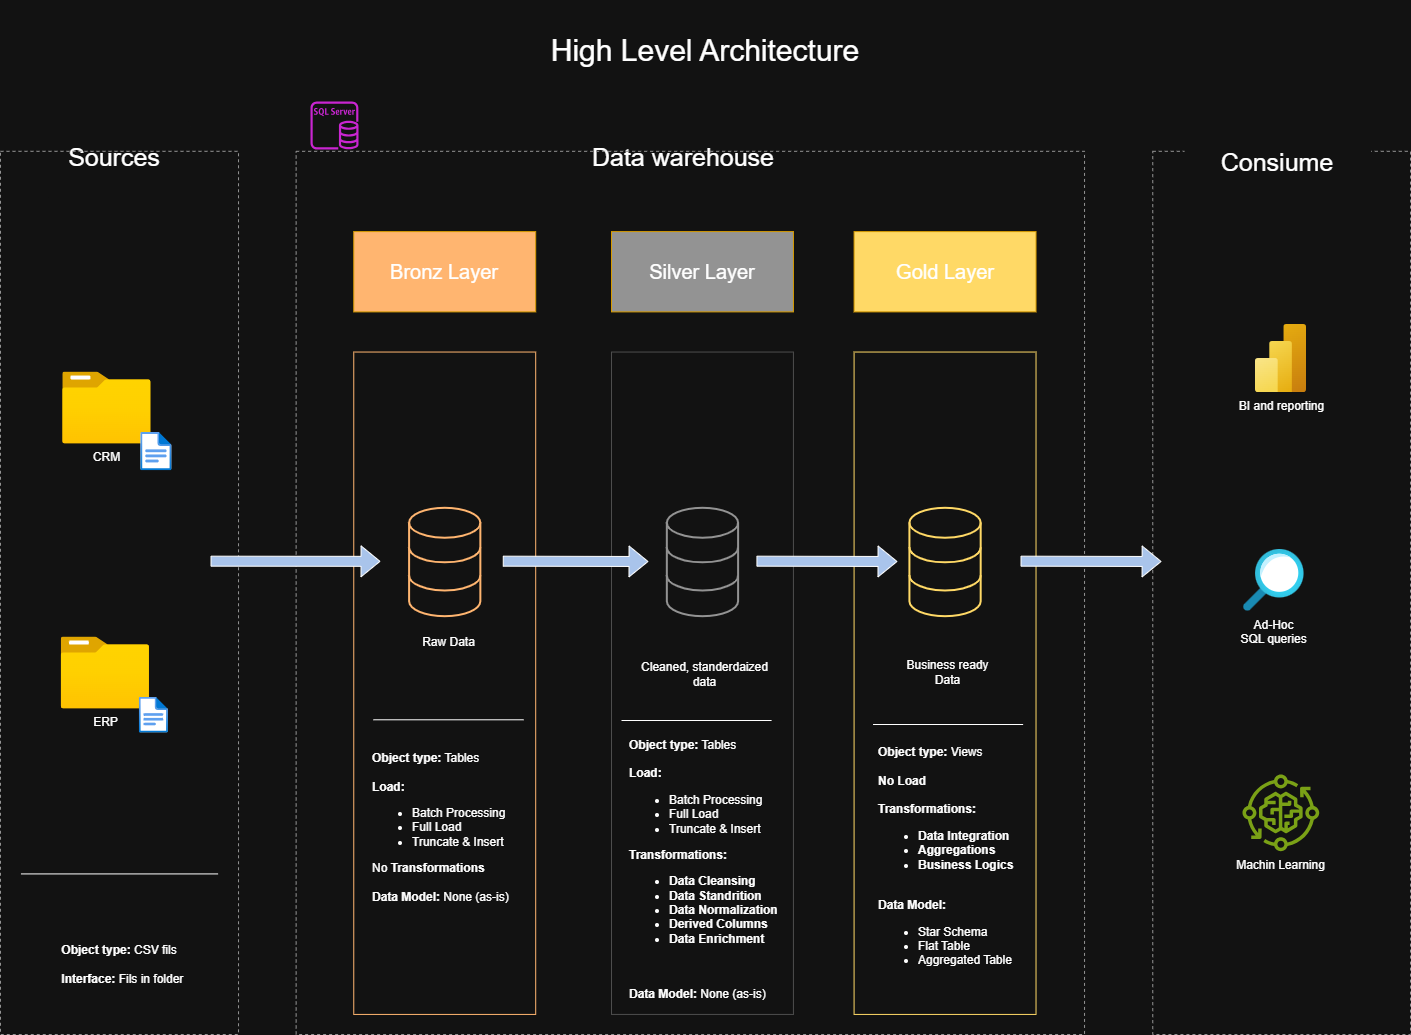

The diagram above was exported from draw.io. Its source (the exported page's mxGraphModel, read from the mxfile embedded in the PNG):
<mxGraphModel dx="2084" dy="1286" grid="1" gridSize="10" guides="1" tooltips="1" connect="1" arrows="1" fold="1" page="1" pageScale="1" pageWidth="850" pageHeight="1100" math="0" shadow="0">
  <root>
    <mxCell id="0" />
    <mxCell id="1" parent="0" />
    <mxCell id="UeyDFrQBYoYfWAp_O6mK-41" value="" style="group" parent="1" vertex="1" connectable="0">
      <mxGeometry x="150" y="134" width="1410" height="920" as="geometry" />
    </mxCell>
    <mxCell id="UeyDFrQBYoYfWAp_O6mK-2" value="&lt;font&gt;Sources&lt;/font&gt;" style="rounded=1;whiteSpace=wrap;html=1;fillColor=default;dashed=1;gradientColor=none;strokeColor=none;fontSize=25;" parent="UeyDFrQBYoYfWAp_O6mK-41" vertex="1">
      <mxGeometry x="37.903225806451616" width="151.61290322580646" height="83.69565217391303" as="geometry" />
    </mxCell>
    <mxCell id="UeyDFrQBYoYfWAp_O6mK-7" value="&lt;font&gt;Data warehouse&lt;/font&gt;" style="rounded=1;whiteSpace=wrap;html=1;fillColor=default;dashed=1;gradientColor=none;strokeColor=none;fontSize=25;" parent="UeyDFrQBYoYfWAp_O6mK-41" vertex="1">
      <mxGeometry x="532.1612903225806" width="301.7096774193548" height="83.69565217391303" as="geometry" />
    </mxCell>
    <mxCell id="UeyDFrQBYoYfWAp_O6mK-43" value="" style="group" parent="UeyDFrQBYoYfWAp_O6mK-41" vertex="1" connectable="0">
      <mxGeometry y="16.74" width="1410" height="903.26" as="geometry" />
    </mxCell>
    <mxCell id="UeyDFrQBYoYfWAp_O6mK-1" value="" style="rounded=0;whiteSpace=wrap;html=1;fillColor=none;dashed=1;strokeColor=#939393;" parent="UeyDFrQBYoYfWAp_O6mK-43" vertex="1">
      <mxGeometry y="20.072444444444447" width="238.03225806451613" height="883.1875555555556" as="geometry" />
    </mxCell>
    <mxCell id="UeyDFrQBYoYfWAp_O6mK-5" value="" style="rounded=0;whiteSpace=wrap;html=1;fillColor=none;dashed=1;strokeColor=#939393;" parent="UeyDFrQBYoYfWAp_O6mK-43" vertex="1">
      <mxGeometry x="295.64516129032256" y="20.072444444444447" width="788.3870967741935" height="883.1875555555556" as="geometry" />
    </mxCell>
    <mxCell id="UeyDFrQBYoYfWAp_O6mK-8" value="" style="rounded=0;whiteSpace=wrap;html=1;fillColor=none;dashed=1;strokeColor=#939393;" parent="UeyDFrQBYoYfWAp_O6mK-43" vertex="1">
      <mxGeometry x="1152.258064516129" y="20.072444444444447" width="257.741935483871" height="883.1875555555556" as="geometry" />
    </mxCell>
    <mxCell id="UeyDFrQBYoYfWAp_O6mK-9" value="&lt;font&gt;Consiume&lt;/font&gt;" style="rounded=1;whiteSpace=wrap;html=1;fillColor=default;dashed=1;gradientColor=none;strokeColor=none;fontSize=25;" parent="UeyDFrQBYoYfWAp_O6mK-43" vertex="1">
      <mxGeometry x="1184.0967741935485" width="186.48387096774192" height="60.21733333333334" as="geometry" />
    </mxCell>
    <mxCell id="UeyDFrQBYoYfWAp_O6mK-10" value="Bronz Layer" style="rounded=0;whiteSpace=wrap;html=1;fontSize=20;fillColor=#FFB570;strokeColor=#d79b00;" parent="UeyDFrQBYoYfWAp_O6mK-43" vertex="1">
      <mxGeometry x="353.258064516129" y="100.36222222222223" width="181.93548387096774" height="80.28977777777779" as="geometry" />
    </mxCell>
    <mxCell id="UeyDFrQBYoYfWAp_O6mK-11" value="" style="rounded=0;whiteSpace=wrap;html=1;fontSize=20;fillColor=none;fontColor=#ffffff;strokeColor=#FFB570;" parent="UeyDFrQBYoYfWAp_O6mK-43" vertex="1">
      <mxGeometry x="353.258064516129" y="220.7968888888889" width="181.93548387096774" height="662.3906666666667" as="geometry" />
    </mxCell>
    <mxCell id="UeyDFrQBYoYfWAp_O6mK-12" value="Silver Layer" style="rounded=0;whiteSpace=wrap;html=1;fontSize=20;fillColor=#939393;strokeColor=#d79b00;" parent="UeyDFrQBYoYfWAp_O6mK-43" vertex="1">
      <mxGeometry x="611" y="100.36222222222223" width="181.93548387096774" height="80.28977777777779" as="geometry" />
    </mxCell>
    <mxCell id="UeyDFrQBYoYfWAp_O6mK-13" value="" style="rounded=0;whiteSpace=wrap;html=1;fontSize=20;fillColor=none;fontColor=#ffffff;strokeColor=#4D4D4D;" parent="UeyDFrQBYoYfWAp_O6mK-43" vertex="1">
      <mxGeometry x="611" y="220.7968888888889" width="181.93548387096774" height="662.3906666666667" as="geometry" />
    </mxCell>
    <mxCell id="UeyDFrQBYoYfWAp_O6mK-14" value="Gold Layer" style="rounded=0;whiteSpace=wrap;html=1;fontSize=20;fillColor=#FFD966;strokeColor=#d79b00;" parent="UeyDFrQBYoYfWAp_O6mK-43" vertex="1">
      <mxGeometry x="853.5806451612904" y="100.36222222222223" width="181.93548387096774" height="80.28977777777779" as="geometry" />
    </mxCell>
    <mxCell id="UeyDFrQBYoYfWAp_O6mK-15" value="" style="rounded=0;whiteSpace=wrap;html=1;fontSize=20;fillColor=none;fontColor=#ffffff;strokeColor=#FFD966;" parent="UeyDFrQBYoYfWAp_O6mK-43" vertex="1">
      <mxGeometry x="853.5806451612904" y="220.7968888888889" width="181.93548387096774" height="662.3906666666667" as="geometry" />
    </mxCell>
    <mxCell id="UeyDFrQBYoYfWAp_O6mK-16" value="CRM" style="image;aspect=fixed;html=1;points=[];align=center;fontSize=12;image=img/lib/azure2/general/Folder_Blank.svg;" parent="UeyDFrQBYoYfWAp_O6mK-43" vertex="1">
      <mxGeometry x="62.16129032258065" y="240.8693333333333" width="88.5" height="71.82608695652175" as="geometry" />
    </mxCell>
    <mxCell id="UeyDFrQBYoYfWAp_O6mK-17" value="" style="image;aspect=fixed;html=1;points=[];align=center;fontSize=12;image=img/lib/azure2/general/File.svg;" parent="UeyDFrQBYoYfWAp_O6mK-43" vertex="1">
      <mxGeometry x="140.30258064516127" y="301.0866666666667" width="31.231521739130436" height="38.47826086956522" as="geometry" />
    </mxCell>
    <mxCell id="UeyDFrQBYoYfWAp_O6mK-20" value="ERP" style="image;aspect=fixed;html=1;points=[];align=center;fontSize=12;image=img/lib/azure2/general/Folder_Blank.svg;" parent="UeyDFrQBYoYfWAp_O6mK-43" vertex="1">
      <mxGeometry x="60.64516129032258" y="505.82560000000007" width="88.5" height="71.82608695652175" as="geometry" />
    </mxCell>
    <mxCell id="UeyDFrQBYoYfWAp_O6mK-21" value="" style="image;aspect=fixed;html=1;points=[];align=center;fontSize=12;image=img/lib/azure2/general/File.svg;" parent="UeyDFrQBYoYfWAp_O6mK-43" vertex="1">
      <mxGeometry x="138.78645161290322" y="566.0429333333334" width="29.140869565217386" height="35.91304347826086" as="geometry" />
    </mxCell>
    <mxCell id="UeyDFrQBYoYfWAp_O6mK-26" value="" style="endArrow=none;html=1;rounded=0;" parent="UeyDFrQBYoYfWAp_O6mK-43" edge="1">
      <mxGeometry width="50" height="50" relative="1" as="geometry">
        <mxPoint x="20.467741935483872" y="742.6804444444444" as="sourcePoint" />
        <mxPoint x="217.56451612903226" y="742.6804444444444" as="targetPoint" />
      </mxGeometry>
    </mxCell>
    <mxCell id="UeyDFrQBYoYfWAp_O6mK-27" value="&lt;b&gt;Object type:&lt;/b&gt; CSV fils&lt;div&gt;&lt;br&gt;&lt;div&gt;&amp;nbsp;&lt;b&gt; Interface:&lt;/b&gt; Fils in folder&lt;/div&gt;&lt;/div&gt;" style="text;html=1;whiteSpace=wrap;strokeColor=none;fillColor=none;align=center;verticalAlign=middle;rounded=0;" parent="UeyDFrQBYoYfWAp_O6mK-43" vertex="1">
      <mxGeometry x="15.919354838709676" y="802.8977777777777" width="206.19354838709677" height="60.21733333333334" as="geometry" />
    </mxCell>
    <mxCell id="UeyDFrQBYoYfWAp_O6mK-28" value="" style="html=1;verticalLabelPosition=bottom;align=center;labelBackgroundColor=#ffffff;verticalAlign=top;strokeWidth=2;strokeColor=#FFB570;shadow=0;dashed=0;shape=mxgraph.ios7.icons.data;" parent="UeyDFrQBYoYfWAp_O6mK-43" vertex="1">
      <mxGeometry x="408.5967741935484" y="376.5648" width="71.25806451612904" height="108.3912" as="geometry" />
    </mxCell>
    <mxCell id="UeyDFrQBYoYfWAp_O6mK-29" value="" style="html=1;verticalLabelPosition=bottom;align=center;labelBackgroundColor=#ffffff;verticalAlign=top;strokeWidth=2;strokeColor=#939393;shadow=0;dashed=0;shape=mxgraph.ios7.icons.data;" parent="UeyDFrQBYoYfWAp_O6mK-43" vertex="1">
      <mxGeometry x="666.3387096774194" y="376.5648" width="71.25806451612904" height="108.3912" as="geometry" />
    </mxCell>
    <mxCell id="UeyDFrQBYoYfWAp_O6mK-30" value="" style="html=1;verticalLabelPosition=bottom;align=center;labelBackgroundColor=#ffffff;verticalAlign=top;strokeWidth=2;strokeColor=#FFD966;shadow=0;dashed=0;shape=mxgraph.ios7.icons.data;" parent="UeyDFrQBYoYfWAp_O6mK-43" vertex="1">
      <mxGeometry x="908.9193548387096" y="376.5648" width="71.25806451612904" height="108.3912" as="geometry" />
    </mxCell>
    <mxCell id="UeyDFrQBYoYfWAp_O6mK-35" value="Raw Data" style="text;html=1;whiteSpace=wrap;strokeColor=none;fillColor=none;align=center;verticalAlign=middle;rounded=0;" parent="UeyDFrQBYoYfWAp_O6mK-43" vertex="1">
      <mxGeometry x="403.2903225806452" y="480.94151111111114" width="90.96774193548387" height="60.21733333333334" as="geometry" />
    </mxCell>
    <mxCell id="UeyDFrQBYoYfWAp_O6mK-36" value="Cleaned, standerdaized&lt;div&gt;data&lt;/div&gt;" style="text;html=1;whiteSpace=wrap;strokeColor=none;fillColor=none;align=center;verticalAlign=middle;rounded=0;" parent="UeyDFrQBYoYfWAp_O6mK-43" vertex="1">
      <mxGeometry x="622.3709677419355" y="525.1008888888889" width="164.5" height="36.1304" as="geometry" />
    </mxCell>
    <mxCell id="UeyDFrQBYoYfWAp_O6mK-37" value="Business ready Data" style="text;html=1;whiteSpace=wrap;strokeColor=none;fillColor=none;align=center;verticalAlign=middle;rounded=0;" parent="UeyDFrQBYoYfWAp_O6mK-43" vertex="1">
      <mxGeometry x="902.0967741935484" y="511.0501777777778" width="90.96774193548387" height="60.21733333333334" as="geometry" />
    </mxCell>
    <mxCell id="UeyDFrQBYoYfWAp_O6mK-39" value="&lt;b&gt;Object type:&lt;/b&gt;&amp;nbsp;Tables&lt;div&gt;&lt;div style=&quot;&quot;&gt;&lt;br&gt;&lt;/div&gt;&lt;/div&gt;&lt;div style=&quot;&quot;&gt;&lt;b&gt;Load:&lt;/b&gt;&amp;nbsp;&lt;/div&gt;&lt;div style=&quot;&quot;&gt;&lt;ul&gt;&lt;li&gt;&lt;span style=&quot;background-color: transparent; color: light-dark(rgb(0, 0, 0), rgb(255, 255, 255));&quot;&gt;Batch Processing&lt;/span&gt;&lt;/li&gt;&lt;li&gt;&lt;span style=&quot;background-color: transparent; color: light-dark(rgb(0, 0, 0), rgb(255, 255, 255));&quot;&gt;Full Load&lt;/span&gt;&lt;/li&gt;&lt;li&gt;&lt;span style=&quot;background-color: transparent; color: light-dark(rgb(0, 0, 0), rgb(255, 255, 255));&quot;&gt;Truncate &amp;amp; Insert&lt;/span&gt;&lt;span style=&quot;background-color: transparent; color: light-dark(rgb(0, 0, 0), rgb(255, 255, 255));&quot;&gt;&amp;nbsp;&lt;/span&gt;&lt;/li&gt;&lt;/ul&gt;No &lt;b&gt;Transformations&lt;/b&gt;&lt;/div&gt;&lt;div style=&quot;&quot;&gt;&lt;br&gt;&lt;/div&gt;&lt;div style=&quot;&quot;&gt;&lt;b&gt;Data Model:&lt;/b&gt; None (as-is)&lt;/div&gt;" style="text;html=1;whiteSpace=wrap;strokeColor=none;fillColor=none;align=left;verticalAlign=middle;rounded=0;" parent="UeyDFrQBYoYfWAp_O6mK-43" vertex="1">
      <mxGeometry x="370" y="601.6368588744589" width="160" height="189.46302106782107" as="geometry" />
    </mxCell>
    <mxCell id="UeyDFrQBYoYfWAp_O6mK-40" value="" style="endArrow=none;html=1;rounded=0;" parent="UeyDFrQBYoYfWAp_O6mK-43" edge="1">
      <mxGeometry width="50" height="50" relative="1" as="geometry">
        <mxPoint x="372.96774193548384" y="588.5506678210678" as="sourcePoint" />
        <mxPoint x="523.0645161290323" y="588.5506678210678" as="targetPoint" />
      </mxGeometry>
    </mxCell>
    <mxCell id="UeyDFrQBYoYfWAp_O6mK-73" value="&lt;b&gt;Object type:&lt;/b&gt;&amp;nbsp;Tables&lt;div&gt;&lt;div style=&quot;&quot;&gt;&lt;br&gt;&lt;/div&gt;&lt;/div&gt;&lt;div style=&quot;&quot;&gt;&lt;b&gt;Load:&lt;/b&gt;&amp;nbsp;&lt;/div&gt;&lt;div style=&quot;&quot;&gt;&lt;ul&gt;&lt;li&gt;&lt;span style=&quot;background-color: transparent; color: light-dark(rgb(0, 0, 0), rgb(255, 255, 255));&quot;&gt;Batch Processing&lt;/span&gt;&lt;/li&gt;&lt;li&gt;&lt;span style=&quot;background-color: transparent; color: light-dark(rgb(0, 0, 0), rgb(255, 255, 255));&quot;&gt;Full Load&lt;/span&gt;&lt;/li&gt;&lt;li&gt;&lt;span style=&quot;background-color: transparent; color: light-dark(rgb(0, 0, 0), rgb(255, 255, 255));&quot;&gt;Truncate &amp;amp; Insert&lt;/span&gt;&lt;span style=&quot;background-color: transparent; color: light-dark(rgb(0, 0, 0), rgb(255, 255, 255));&quot;&gt;&amp;nbsp;&lt;/span&gt;&lt;/li&gt;&lt;/ul&gt;&lt;b&gt;Transformations:&lt;/b&gt;&lt;/div&gt;&lt;div style=&quot;&quot;&gt;&lt;ul&gt;&lt;li&gt;&lt;b&gt;Data Cleansing&lt;/b&gt;&lt;/li&gt;&lt;li&gt;&lt;b&gt;Data Standrition&lt;/b&gt;&lt;/li&gt;&lt;li&gt;&lt;b&gt;Data Normalization&lt;/b&gt;&lt;/li&gt;&lt;li&gt;&lt;b&gt;Derived Columns&lt;/b&gt;&lt;/li&gt;&lt;li&gt;&lt;b&gt;Data Enrichment&amp;nbsp; &amp;nbsp; &amp;nbsp; &amp;nbsp;&amp;nbsp;&lt;/b&gt;&lt;/li&gt;&lt;/ul&gt;&lt;/div&gt;&lt;div style=&quot;&quot;&gt;&lt;br&gt;&lt;/div&gt;&lt;div style=&quot;&quot;&gt;&lt;b&gt;Data Model:&lt;/b&gt; None (as-is)&lt;/div&gt;" style="text;html=1;whiteSpace=wrap;strokeColor=none;fillColor=none;align=left;verticalAlign=middle;rounded=0;" parent="UeyDFrQBYoYfWAp_O6mK-43" vertex="1">
      <mxGeometry x="626.87" y="643.26" width="160" height="189.46302106782107" as="geometry" />
    </mxCell>
    <mxCell id="UeyDFrQBYoYfWAp_O6mK-76" value="&lt;b&gt;Object type:&lt;/b&gt;&amp;nbsp;Views&lt;div&gt;&lt;div style=&quot;&quot;&gt;&lt;br&gt;&lt;/div&gt;&lt;/div&gt;&lt;div style=&quot;&quot;&gt;&lt;b&gt;No Load&lt;/b&gt;&amp;nbsp;&lt;/div&gt;&lt;div style=&quot;&quot;&gt;&lt;br&gt;&lt;/div&gt;&lt;div style=&quot;&quot;&gt;&lt;b&gt;Transformations:&lt;/b&gt;&lt;/div&gt;&lt;div style=&quot;&quot;&gt;&lt;ul&gt;&lt;li&gt;&lt;b style=&quot;background-color: transparent; color: light-dark(rgb(0, 0, 0), rgb(255, 255, 255));&quot;&gt;Data Integration&lt;/b&gt;&lt;/li&gt;&lt;li&gt;&lt;b style=&quot;background-color: transparent; color: light-dark(rgb(0, 0, 0), rgb(255, 255, 255));&quot;&gt;Aggregations&lt;/b&gt;&lt;/li&gt;&lt;li&gt;&lt;b style=&quot;background-color: transparent; color: light-dark(rgb(0, 0, 0), rgb(255, 255, 255));&quot;&gt;Business Logics&amp;nbsp; &amp;nbsp; &amp;nbsp;&amp;nbsp;&lt;/b&gt;&lt;/li&gt;&lt;/ul&gt;&lt;/div&gt;&lt;div style=&quot;&quot;&gt;&lt;br&gt;&lt;/div&gt;&lt;div style=&quot;&quot;&gt;&lt;b&gt;Data Model:&lt;/b&gt;&amp;nbsp;&lt;/div&gt;&lt;div style=&quot;&quot;&gt;&lt;ul&gt;&lt;li&gt;Star Schema&lt;/li&gt;&lt;li&gt;Flat Table&lt;/li&gt;&lt;li&gt;Aggregated Table&amp;nbsp; &amp;nbsp; &amp;nbsp; &amp;nbsp; &amp;nbsp;&amp;nbsp;&lt;/li&gt;&lt;/ul&gt;&lt;/div&gt;" style="text;html=1;whiteSpace=wrap;strokeColor=none;fillColor=none;align=left;verticalAlign=middle;rounded=0;" parent="UeyDFrQBYoYfWAp_O6mK-43" vertex="1">
      <mxGeometry x="875.52" y="643.26" width="160" height="189.46302106782107" as="geometry" />
    </mxCell>
    <mxCell id="UeyDFrQBYoYfWAp_O6mK-77" value="" style="endArrow=none;html=1;rounded=0;" parent="UeyDFrQBYoYfWAp_O6mK-43" edge="1">
      <mxGeometry width="50" height="50" relative="1" as="geometry">
        <mxPoint x="872.53" y="593.26" as="sourcePoint" />
        <mxPoint x="1022.6267741935483" y="593.26" as="targetPoint" />
      </mxGeometry>
    </mxCell>
    <mxCell id="fTh7qfc5S0mEQmsJBP0W-1" value="BI and reporting" style="image;aspect=fixed;html=1;points=[];align=center;fontSize=12;image=img/lib/azure2/analytics/Power_BI_Embedded.svg;" parent="UeyDFrQBYoYfWAp_O6mK-43" vertex="1">
      <mxGeometry x="1255" y="193.26" width="51" height="68" as="geometry" />
    </mxCell>
    <mxCell id="IjF9oUVLy0YhFVJK3yOS-1" value="Ad-Hoc&lt;div&gt;SQL queries&lt;/div&gt;" style="image;aspect=fixed;html=1;points=[];align=center;fontSize=12;image=img/lib/azure2/general/Search.svg;" parent="UeyDFrQBYoYfWAp_O6mK-43" vertex="1">
      <mxGeometry x="1243" y="418.26" width="60.79" height="61.74" as="geometry" />
    </mxCell>
    <mxCell id="IjF9oUVLy0YhFVJK3yOS-2" value="&lt;font style=&quot;color: rgb(255, 255, 255);&quot;&gt;Machin Learning&lt;/font&gt;&lt;div&gt;&lt;br&gt;&lt;/div&gt;" style="sketch=0;outlineConnect=0;fontColor=#232F3E;gradientColor=none;fillColor=#7AA116;strokeColor=none;dashed=0;verticalLabelPosition=bottom;verticalAlign=top;align=center;html=1;fontSize=12;fontStyle=0;aspect=fixed;pointerEvents=1;shape=mxgraph.aws4.iot_greengrass_component_machine_learning;" parent="UeyDFrQBYoYfWAp_O6mK-43" vertex="1">
      <mxGeometry x="1242" y="643.26" width="76.74" height="76.74" as="geometry" />
    </mxCell>
    <mxCell id="IjF9oUVLy0YhFVJK3yOS-5" value="" style="shape=flexArrow;endArrow=classic;html=1;rounded=0;entryX=0.147;entryY=0.316;entryDx=0;entryDy=0;entryPerimeter=0;fillColor=#A9C4EB;" parent="UeyDFrQBYoYfWAp_O6mK-43" target="UeyDFrQBYoYfWAp_O6mK-11" edge="1">
      <mxGeometry width="50" height="50" relative="1" as="geometry">
        <mxPoint x="210" y="429.93000000000006" as="sourcePoint" />
        <mxPoint x="322.36974193548394" y="430.6256320000002" as="targetPoint" />
      </mxGeometry>
    </mxCell>
    <mxCell id="IjF9oUVLy0YhFVJK3yOS-7" value="" style="shape=flexArrow;endArrow=classic;html=1;rounded=0;fillColor=#A9C4EB;" parent="UeyDFrQBYoYfWAp_O6mK-43" edge="1">
      <mxGeometry width="50" height="50" relative="1" as="geometry">
        <mxPoint x="502.26" y="429.92999999999995" as="sourcePoint" />
        <mxPoint x="648" y="430.26" as="targetPoint" />
      </mxGeometry>
    </mxCell>
    <mxCell id="IjF9oUVLy0YhFVJK3yOS-8" value="" style="shape=flexArrow;endArrow=classic;html=1;rounded=0;fillColor=#A9C4EB;" parent="UeyDFrQBYoYfWAp_O6mK-43" edge="1">
      <mxGeometry width="50" height="50" relative="1" as="geometry">
        <mxPoint x="755.92" y="429.92999999999995" as="sourcePoint" />
        <mxPoint x="897" y="430.26" as="targetPoint" />
      </mxGeometry>
    </mxCell>
    <mxCell id="IjF9oUVLy0YhFVJK3yOS-9" value="" style="shape=flexArrow;endArrow=classic;html=1;rounded=0;fillColor=#A9C4EB;" parent="UeyDFrQBYoYfWAp_O6mK-43" edge="1">
      <mxGeometry width="50" height="50" relative="1" as="geometry">
        <mxPoint x="1020" y="429.92999999999995" as="sourcePoint" />
        <mxPoint x="1161.08" y="430.26" as="targetPoint" />
      </mxGeometry>
    </mxCell>
    <mxCell id="IjF9oUVLy0YhFVJK3yOS-3" value="" style="sketch=0;outlineConnect=0;fontColor=#232F3E;gradientColor=none;fillColor=#C925D1;strokeColor=none;dashed=0;verticalLabelPosition=bottom;verticalAlign=top;align=center;html=1;fontSize=12;fontStyle=0;aspect=fixed;pointerEvents=1;shape=mxgraph.aws4.rds_sql_server_instance;" parent="UeyDFrQBYoYfWAp_O6mK-41" vertex="1">
      <mxGeometry x="310" y="-13" width="48" height="48" as="geometry" />
    </mxCell>
    <mxCell id="UeyDFrQBYoYfWAp_O6mK-74" value="" style="endArrow=none;html=1;rounded=0;" parent="1" edge="1">
      <mxGeometry width="50" height="50" relative="1" as="geometry">
        <mxPoint x="771" y="740" as="sourcePoint" />
        <mxPoint x="921.0967741935484" y="740" as="targetPoint" />
      </mxGeometry>
    </mxCell>
    <mxCell id="RFldfA4_Yb2iRXmN9vbY-1" value="&lt;font style=&quot;font-size: 30px;&quot;&gt;High Level Architecture&lt;/font&gt;" style="text;html=1;whiteSpace=wrap;strokeColor=none;fillColor=default;align=center;verticalAlign=middle;rounded=0;" vertex="1" parent="1">
      <mxGeometry x="660" y="20" width="390" height="100" as="geometry" />
    </mxCell>
  </root>
</mxGraphModel>